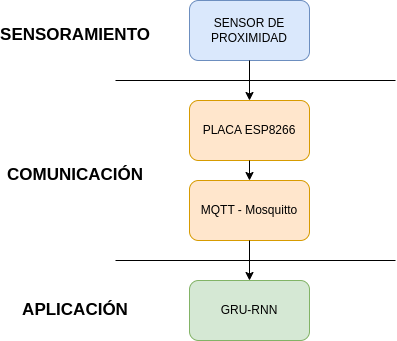

The diagram above was exported from draw.io. Its source (the exported page's mxGraphModel, read from the mxfile embedded in the PNG):
<mxGraphModel dx="1350" dy="805" grid="1" gridSize="10" guides="1" tooltips="1" connect="1" arrows="1" fold="1" page="1" pageScale="1" pageWidth="827" pageHeight="1169" math="0" shadow="0">
  <root>
    <mxCell id="0" />
    <mxCell id="1" parent="0" />
    <mxCell id="Dc1gh92Z2rLdNvEUEYwd-1" value="SENSOR DE PROXIMIDAD" style="rounded=1;whiteSpace=wrap;html=1;fillColor=#dae8fc;strokeColor=#6c8ebf;" vertex="1" parent="1">
      <mxGeometry x="354" y="160" width="120" height="60" as="geometry" />
    </mxCell>
    <mxCell id="Dc1gh92Z2rLdNvEUEYwd-2" value="" style="endArrow=none;html=1;rounded=0;" edge="1" parent="1">
      <mxGeometry width="50" height="50" relative="1" as="geometry">
        <mxPoint x="280" y="240" as="sourcePoint" />
        <mxPoint x="560" y="240" as="targetPoint" />
      </mxGeometry>
    </mxCell>
    <mxCell id="Dc1gh92Z2rLdNvEUEYwd-3" value="MQTT - Mosquitto" style="rounded=1;whiteSpace=wrap;html=1;fillColor=#ffe6cc;strokeColor=#d79b00;" vertex="1" parent="1">
      <mxGeometry x="354" y="340" width="120" height="60" as="geometry" />
    </mxCell>
    <mxCell id="Dc1gh92Z2rLdNvEUEYwd-4" value="" style="endArrow=none;html=1;rounded=0;" edge="1" parent="1">
      <mxGeometry width="50" height="50" relative="1" as="geometry">
        <mxPoint x="280" y="420" as="sourcePoint" />
        <mxPoint x="560" y="420" as="targetPoint" />
      </mxGeometry>
    </mxCell>
    <mxCell id="Dc1gh92Z2rLdNvEUEYwd-5" value="GRU-RNN" style="rounded=1;whiteSpace=wrap;html=1;fillColor=#d5e8d4;strokeColor=#82b366;" vertex="1" parent="1">
      <mxGeometry x="354" y="440" width="120" height="60" as="geometry" />
    </mxCell>
    <mxCell id="Dc1gh92Z2rLdNvEUEYwd-6" value="&lt;b&gt;&lt;font style=&quot;font-size: 17px;&quot;&gt;SENSORAMIENTO&lt;/font&gt;&lt;/b&gt;" style="text;html=1;strokeColor=none;fillColor=none;align=center;verticalAlign=middle;whiteSpace=wrap;rounded=0;" vertex="1" parent="1">
      <mxGeometry x="210" y="180" width="60" height="30" as="geometry" />
    </mxCell>
    <mxCell id="Dc1gh92Z2rLdNvEUEYwd-7" value="PLACA ESP8266" style="rounded=1;whiteSpace=wrap;html=1;fillColor=#ffe6cc;strokeColor=#d79b00;" vertex="1" parent="1">
      <mxGeometry x="354" y="260" width="120" height="60" as="geometry" />
    </mxCell>
    <mxCell id="Dc1gh92Z2rLdNvEUEYwd-8" value="&lt;b&gt;&lt;font style=&quot;font-size: 17px;&quot;&gt;COMUNICACIÓN&lt;/font&gt;&lt;/b&gt;" style="text;html=1;strokeColor=none;fillColor=none;align=center;verticalAlign=middle;whiteSpace=wrap;rounded=0;" vertex="1" parent="1">
      <mxGeometry x="210" y="320" width="60" height="30" as="geometry" />
    </mxCell>
    <mxCell id="Dc1gh92Z2rLdNvEUEYwd-9" value="&lt;b&gt;&lt;font style=&quot;font-size: 17px;&quot;&gt;APLICACIÓN&lt;/font&gt;&lt;/b&gt;" style="text;html=1;strokeColor=none;fillColor=none;align=center;verticalAlign=middle;whiteSpace=wrap;rounded=0;" vertex="1" parent="1">
      <mxGeometry x="210" y="455" width="60" height="30" as="geometry" />
    </mxCell>
    <mxCell id="Dc1gh92Z2rLdNvEUEYwd-10" value="" style="endArrow=classic;html=1;rounded=0;fontSize=17;entryX=0.5;entryY=0;entryDx=0;entryDy=0;exitX=0.5;exitY=1;exitDx=0;exitDy=0;" edge="1" parent="1" source="Dc1gh92Z2rLdNvEUEYwd-1" target="Dc1gh92Z2rLdNvEUEYwd-7">
      <mxGeometry width="50" height="50" relative="1" as="geometry">
        <mxPoint x="410" y="230" as="sourcePoint" />
        <mxPoint x="440" y="390" as="targetPoint" />
      </mxGeometry>
    </mxCell>
    <mxCell id="Dc1gh92Z2rLdNvEUEYwd-11" value="" style="endArrow=classic;html=1;rounded=0;fontSize=17;exitX=0.5;exitY=1;exitDx=0;exitDy=0;" edge="1" parent="1" source="Dc1gh92Z2rLdNvEUEYwd-3" target="Dc1gh92Z2rLdNvEUEYwd-5">
      <mxGeometry width="50" height="50" relative="1" as="geometry">
        <mxPoint x="390" y="440" as="sourcePoint" />
        <mxPoint x="440" y="390" as="targetPoint" />
      </mxGeometry>
    </mxCell>
    <mxCell id="Dc1gh92Z2rLdNvEUEYwd-12" value="" style="endArrow=classic;html=1;rounded=0;fontSize=17;exitX=0.5;exitY=1;exitDx=0;exitDy=0;entryX=0.5;entryY=0;entryDx=0;entryDy=0;" edge="1" parent="1" source="Dc1gh92Z2rLdNvEUEYwd-7" target="Dc1gh92Z2rLdNvEUEYwd-3">
      <mxGeometry width="50" height="50" relative="1" as="geometry">
        <mxPoint x="390" y="440" as="sourcePoint" />
        <mxPoint x="440" y="390" as="targetPoint" />
      </mxGeometry>
    </mxCell>
  </root>
</mxGraphModel>